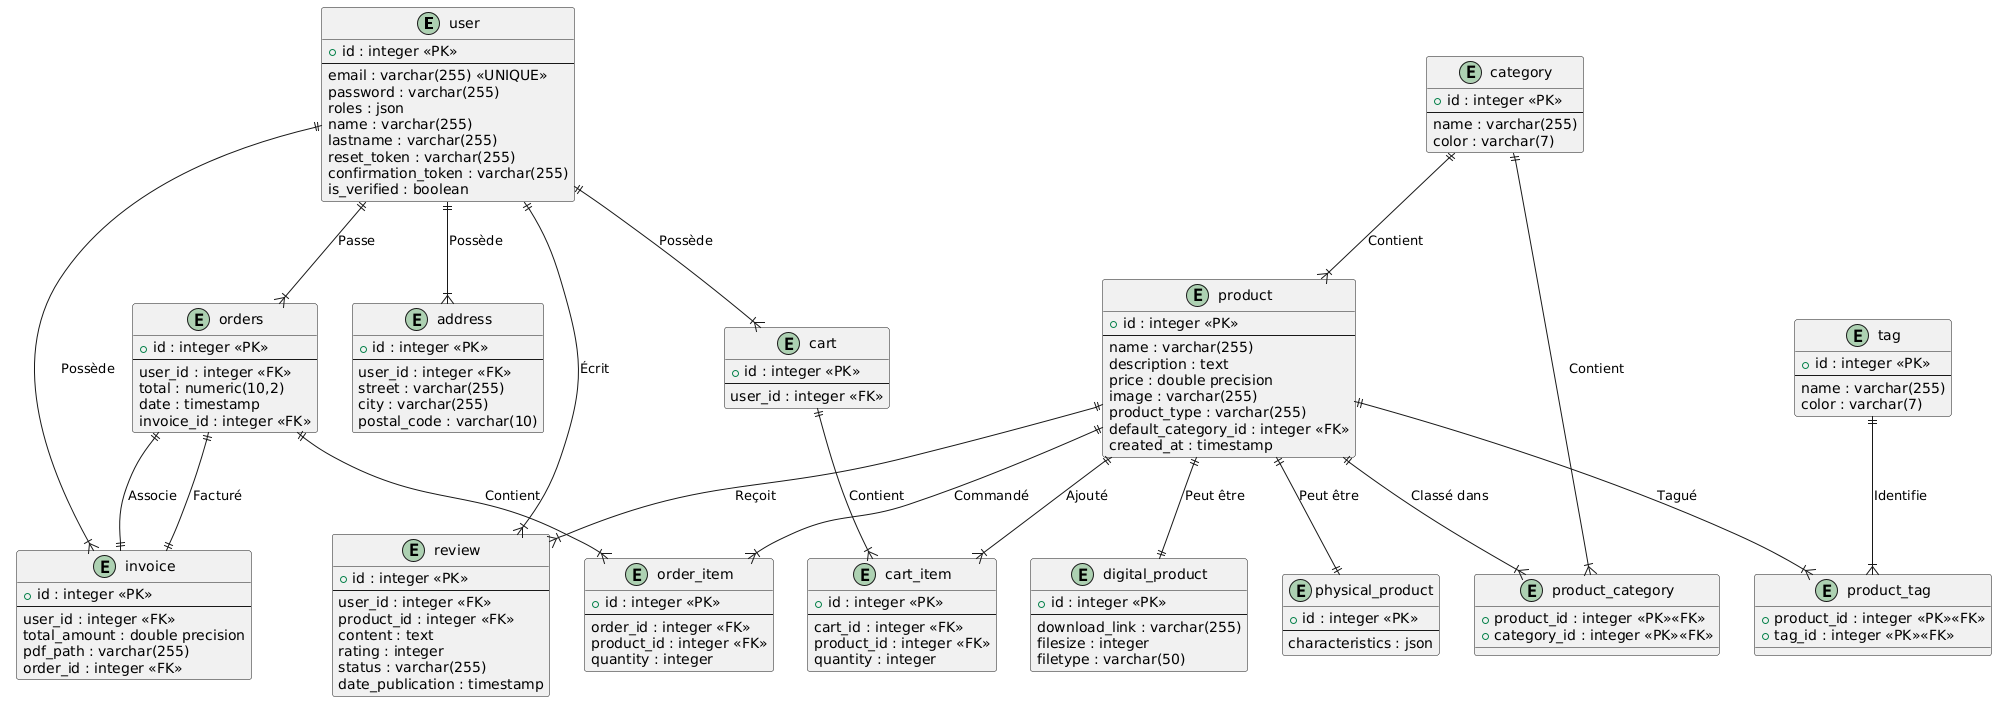

The diagram above was rendered by PlantUML. Its source (embedded in the PNG):
@startuml
entity "user" {
  + id : integer <<PK>>
  --
  email : varchar(255) <<UNIQUE>>
  password : varchar(255)
  roles : json
  name : varchar(255)
  lastname : varchar(255)
  reset_token : varchar(255)
  confirmation_token : varchar(255)
  is_verified : boolean
}

entity "address" {
  + id : integer <<PK>>
  --
  user_id : integer <<FK>>
  street : varchar(255)
  city : varchar(255)
  postal_code : varchar(10)
}

entity "cart" {
  + id : integer <<PK>>
  --
  user_id : integer <<FK>>
}

entity "cart_item" {
  + id : integer <<PK>>
  --
  cart_id : integer <<FK>>
  product_id : integer <<FK>>
  quantity : integer
}

entity "category" {
  + id : integer <<PK>>
  --
  name : varchar(255)
  color : varchar(7)
}

entity "product" {
  + id : integer <<PK>>
  --
  name : varchar(255)
  description : text
  price : double precision
  image : varchar(255)
  product_type : varchar(255)
  default_category_id : integer <<FK>>
  created_at : timestamp
}

entity "digital_product" {
  + id : integer <<PK>>
  --
  download_link : varchar(255)
  filesize : integer
  filetype : varchar(50)
}

entity "physical_product" {
  + id : integer <<PK>>
  --
  characteristics : json
}

entity "product_category" {
  + product_id : integer <<PK>><<FK>>
  + category_id : integer <<PK>><<FK>>
}

entity "tag" {
  + id : integer <<PK>>
  --
  name : varchar(255)
  color : varchar(7)
}

entity "product_tag" {
  + product_id : integer <<PK>><<FK>>
  + tag_id : integer <<PK>><<FK>>
}

entity "orders" {
  + id : integer <<PK>>
  --
  user_id : integer <<FK>>
  total : numeric(10,2)
  date : timestamp
  invoice_id : integer <<FK>>
}

entity "order_item" {
  + id : integer <<PK>>
  --
  order_id : integer <<FK>>
  product_id : integer <<FK>>
  quantity : integer
}

entity "invoice" {
  + id : integer <<PK>>
  --
  user_id : integer <<FK>>
  total_amount : double precision
  pdf_path : varchar(255)
  order_id : integer <<FK>>
}

entity "review" {
  + id : integer <<PK>>
  --
  user_id : integer <<FK>>
  product_id : integer <<FK>>
  content : text
  rating : integer
  status : varchar(255)
  date_publication : timestamp
}

' Relations
"user" ||--|{ "address" : Possède
"user" ||--|{ "cart" : Possède
"cart" ||--|{ "cart_item" : Contient
"product" ||--|{ "cart_item" : Ajouté
"user" ||--|{ "invoice" : Possède
"user" ||--|{ "orders" : Passe
"orders" ||--|{ "order_item" : Contient
"product" ||--|{ "order_item" : Commandé
"orders" ||--|| "invoice" : Facturé
"invoice" ||--|| "orders" : Associe
"product" ||--|{ "review" : Reçoit
"user" ||--|{ "review" : Écrit
"product" ||--|{ "product_category" : Classé dans
"category" ||--|{ "product_category" : Contient
"product" ||--|{ "product_tag" : Tagué
"tag" ||--|{ "product_tag" : Identifie
"product" ||--|| "digital_product" : Peut être
"product" ||--|| "physical_product" : Peut être
"category" ||--|{ "product" : Contient
@enduml